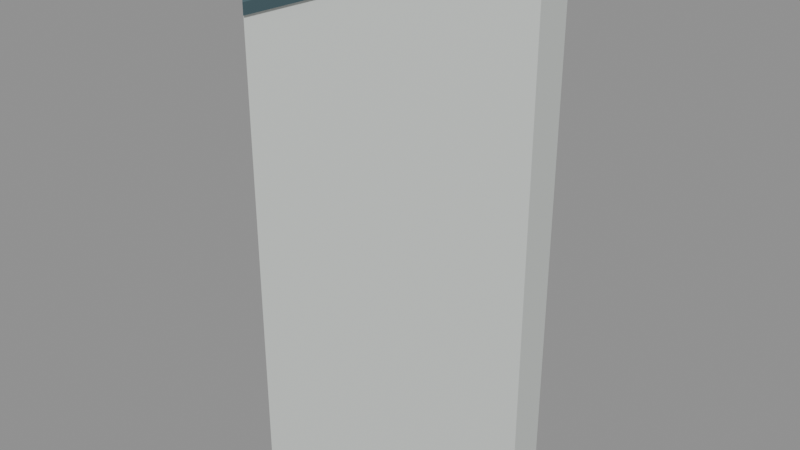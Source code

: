 # Source: halfwall_45_port_rise_5_miter_7071_-7071_0_-14142.blend  (saved by Blender 5.2.45; exported with 4.5.12 LTS)
import bpy
from mathutils import Matrix  # noqa: F401  (used for matrix-valued properties, if any)

bpy.ops.wm.read_factory_settings(use_empty=True)
scene = bpy.context.scene
scene.name = 'halfwall_45_port_rise_5_miter_7071_-7071_0_-14142'

# ---- materials (node trees are filled in below, after node groups)
mat_warm_white_painted_steel = bpy.data.materials.new('Warm white painted steel')
mat_warm_white_painted_steel.diffuse_color = (0.74, 0.78, 0.75, 1.0)
mat_dark_gunwale_cap = bpy.data.materials.new('Dark gunwale cap')
mat_dark_gunwale_cap.diffuse_color = (0.075, 0.13, 0.15, 1.0)

# ---- material node trees
mat_warm_white_painted_steel.use_nodes = True; mat_warm_white_painted_steel.node_tree.nodes.clear()
_N = mat_warm_white_painted_steel.node_tree.nodes; _L = mat_warm_white_painted_steel.node_tree.links
n0 = _N.new('ShaderNodeBsdfPrincipled'); n0.name = 'Principled BSDF'; n0.location = (-200, 100)
n0.inputs[0].default_value = (0.74, 0.78, 0.75, 1.0)
n0.inputs[1].default_value = 0.3
n0.inputs[2].default_value = 0.42
n0.inputs[10].default_value = 0.005
n1 = _N.new('ShaderNodeOutputMaterial'); n1.name = 'Material Output'; n1.location = (200, 100)
_L.new(n0.outputs[0], n1.inputs[0])
n1.is_active_output = True
mat_dark_gunwale_cap.use_nodes = True; mat_dark_gunwale_cap.node_tree.nodes.clear()
_N = mat_dark_gunwale_cap.node_tree.nodes; _L = mat_dark_gunwale_cap.node_tree.links
n0 = _N.new('ShaderNodeBsdfPrincipled'); n0.name = 'Principled BSDF'; n0.location = (-200, 100)
n0.inputs[0].default_value = (0.075, 0.13, 0.15, 1.0)
n0.inputs[1].default_value = 0.5
n0.inputs[2].default_value = 0.4
n0.inputs[10].default_value = 0.005
n1 = _N.new('ShaderNodeOutputMaterial'); n1.name = 'Material Output'; n1.location = (200, 100)
_L.new(n0.outputs[0], n1.inputs[0])
n1.is_active_output = True

# ---- meshes
me_seamless_solid_halfwall_036 = bpy.data.meshes.new('Seamless solid halfwall.036')
me_seamless_solid_halfwall_036.from_pydata([(-0.02828, 0.02828, 0.0), (0.02828, -0.02828, 0.0), (0.02828, -0.02828, 1.35), (-0.02828, 0.02828, 1.35), (0.5, 0.5566, 0.0), (0.5, 0.4434, 0.0), (0.5, 0.4434, 1.5), (0.5, 0.5566, 1.5)], [], [(3, 2, 1, 0), (4, 5, 6, 7), (0, 1, 5, 4), (1, 2, 6, 5), (2, 3, 7, 6), (3, 0, 4, 7)])
me_seamless_solid_halfwall_036.materials.append(mat_warm_white_painted_steel)
me_seamless_solid_halfwall_036.update()
me_seamless_top_cap_036 = bpy.data.meshes.new('Seamless top cap.036')
me_seamless_top_cap_036.from_pydata([(-0.03536, 0.03536, 1.335), (0.03536, -0.03536, 1.335), (0.03536, -0.03536, 1.365), (0.02828, -0.02828, 1.375), (-0.02828, 0.02828, 1.375), (-0.03536, 0.03536, 1.365), (0.5, 0.5707, 1.485), (0.5, 0.4293, 1.485), (0.5, 0.4293, 1.515), (0.5, 0.4434, 1.525), (0.5, 0.5566, 1.525), (0.5, 0.5707, 1.515)], [], [(5, 4, 3, 2, 1, 0), (6, 7, 8, 9, 10, 11), (0, 1, 7, 6), (1, 2, 8, 7), (2, 3, 9, 8), (3, 4, 10, 9), (4, 5, 11, 10), (5, 0, 6, 11)])
me_seamless_top_cap_036.materials.append(mat_dark_gunwale_cap)
me_seamless_top_cap_036.update()

# ---- objects
ob_seamless_solid_halfwall_088 = bpy.data.objects.new('Seamless solid halfwall.088', me_seamless_solid_halfwall_036)
ob_seamless_top_cap_088 = bpy.data.objects.new('Seamless top cap.088', me_seamless_top_cap_036)
ob_socketstart_058 = bpy.data.objects.new('SocketStart.058', None)
ob_socketend_052 = bpy.data.objects.new('SocketEnd.052', None)

# ---- transforms, parenting, visibility, modifiers, constraints
ob_seamless_solid_halfwall_088.location = (0.0, 0.0, 0.0)
ob_seamless_top_cap_088.location = (0.0, 0.0, 0.0)
ob_socketstart_058.location = (0.0, 0.0, 0.0)
ob_socketstart_058.empty_display_size = 0.08
ob_socketend_052.location = (0.5, 0.5, 0.0)
ob_socketend_052.empty_display_size = 0.08

# ---- collection membership
scene.collection.objects.link(ob_seamless_solid_halfwall_088)
scene.collection.objects.link(ob_seamless_top_cap_088)
scene.collection.objects.link(ob_socketstart_058)
scene.collection.objects.link(ob_socketend_052)

# ---- scene / render settings (as saved in the file)
scene.frame_start = 1; scene.frame_end = 250; scene.frame_set(1)
scene.render.engine = 'BLENDER_EEVEE_NEXT'
scene.render.image_settings.exr_codec = 'NONE'
scene.render.use_bake_clear = False
scene.render.bake_margin = 0
scene.render.bake_bias = 0.0
scene.render.bake_samples = 0
scene.render.simplify_subdivision_render = 0
scene.render.simplify_child_particles_render = 0.0
scene.render.compositor_device = 'GPU'
scene.eevee.use_volume_custom_range = False
scene.eevee.gtao_distance = 0.0
scene.eevee.use_fast_gi = False
scene.eevee.fast_gi_thickness_near = 0.1
scene.eevee.fast_gi_thickness_far = 0.0
scene.eevee.ray_tracing_options.screen_trace_thickness = 0.1
bpy.context.view_layer.update()

# ---- added for rendering (the .blend has no active camera and no usable light): camera, sun + grey world if the file has none
cam_auto = bpy.data.cameras.new('AutoCamera')
cam_auto.lens = 50.0
cam_auto.sensor_width = 36.0
cam_auto.clip_end = 1000.0
ob_auto_camera = bpy.data.objects.new('AutoCamera', cam_auto)
scene.collection.objects.link(ob_auto_camera)
ob_auto_camera.location = (1.82939, -1.6488, 2.04015)
ob_auto_camera.rotation_euler = (1.09748, -7.21219e-08, 0.694738)
scene.camera = ob_auto_camera
light_auto_sun = bpy.data.lights.new('AutoSun', 'SUN')
light_auto_sun.energy = 3.0
light_auto_sun.angle = 0.0523599
ob_auto_sun = bpy.data.objects.new('AutoSun', light_auto_sun)
scene.collection.objects.link(ob_auto_sun)
ob_auto_sun.rotation_euler = (0.872665, 0.174533, 0.523599)
if scene.world is None:
    world_auto = bpy.data.worlds.new('AutoWorld')
    world_auto.color = (0.3, 0.3, 0.3)
    scene.world = world_auto
bpy.context.view_layer.update()
